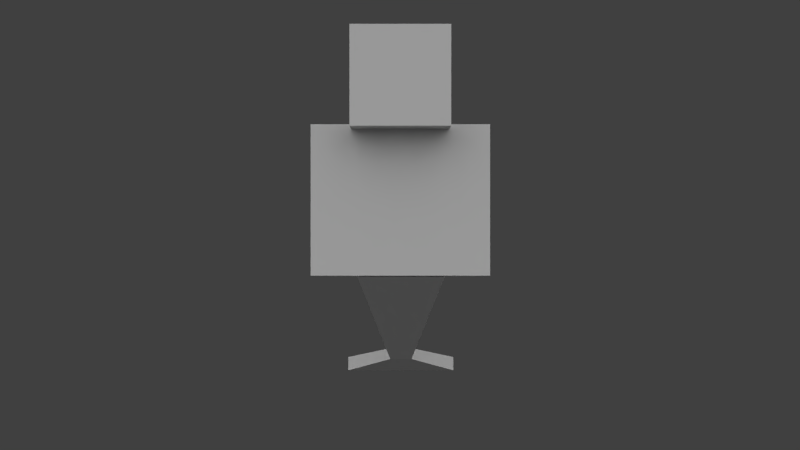# Source: brewing_siren.blend  (saved by Blender 2.79.0; exported with 4.5.12 LTS)
import bpy
from mathutils import Matrix  # noqa: F401  (used for matrix-valued properties, if any)

bpy.ops.wm.read_factory_settings(use_empty=True)
scene = bpy.context.scene
scene.name = 'Scene'

# ---- collections
col_collection_1 = bpy.data.collections.new('Collection 1'); scene.collection.children.link(col_collection_1)
col_collection_2 = bpy.data.collections.new('Collection 2'); scene.collection.children.link(col_collection_2)

# ---- materials (node trees are filled in below, after node groups)
mat_siren = bpy.data.materials.new('Siren')
mat_siren.alpha_threshold = 0.0
mat_siren.use_transparent_shadow = False
mat_siren.roughness = 0.5
mat_siren.specular_intensity = 0.0
mat_siren.line_color = (0.0, 0.0, 0.0, 1.0)

# ---- material node trees

# ---- world
world_world = bpy.data.worlds.new('World'); scene.world = world_world
world_world.color = (0.05088, 0.05088, 0.05088)
world_world.use_sun_shadow = False
world_world.sun_shadow_jitter_overblur = 0.0
world_world.cycles.sampling_method = 'NONE'
world_world.cycles.sample_map_resolution = 256

# ---- cameras
cam_camera = bpy.data.cameras.new('Camera')
cam_camera.clip_end = 100.0
cam_camera.lens = 35.0
cam_camera.sensor_width = 32.0
cam_camera.sensor_height = 18.0
cam_camera.ortho_scale = 7.314
cam_camera.dof.focus_distance = 0.0
cam_camera.dof.aperture_fstop = 128.0

# ---- lights
light_sun_005 = bpy.data.lights.new('Sun.005', 'SUN')
light_sun_005.transmission_factor = 0.0
light_sun_005.angle = 1.571
light_sun_005.energy = 1.0
light_sun_005.shadow_buffer_clip_start = 0.5
light_sun_005.shadow_soft_size = 1.0
light_sun_005.shadow_cascade_max_distance = 1000.0
light_sun_005.cycles.use_multiple_importance_sampling = False
light_sun_004 = bpy.data.lights.new('Sun.004', 'SUN')
light_sun_004.transmission_factor = 0.0
light_sun_004.angle = 1.571
light_sun_004.energy = 1.0
light_sun_004.shadow_buffer_clip_start = 0.5
light_sun_004.shadow_soft_size = 1.0
light_sun_004.shadow_cascade_max_distance = 1000.0
light_sun_004.cycles.use_multiple_importance_sampling = False
light_sun_003 = bpy.data.lights.new('Sun.003', 'SUN')
light_sun_003.transmission_factor = 0.0
light_sun_003.angle = 1.571
light_sun_003.energy = 1.0
light_sun_003.shadow_buffer_clip_start = 0.5
light_sun_003.shadow_soft_size = 1.0
light_sun_003.shadow_cascade_max_distance = 1000.0
light_sun_003.cycles.use_multiple_importance_sampling = False
light_sun_001 = bpy.data.lights.new('Sun.001', 'SUN')
light_sun_001.transmission_factor = 0.0
light_sun_001.angle = 1.571
light_sun_001.energy = 1.0
light_sun_001.shadow_buffer_clip_start = 0.5
light_sun_001.shadow_soft_size = 1.0
light_sun_001.shadow_cascade_max_distance = 1000.0
light_sun_001.cycles.use_multiple_importance_sampling = False

# ---- meshes
me_cube = bpy.data.meshes.new('Cube')
me_cube.from_pydata([(-2.0, -1.0, 6.75), (-2.0, 1.0, 6.75), (-2.0, -1.0, 13.5), (-2.0, 1.0, 13.5), (-4.0, 1.0, 13.5), (-4.0, -1.0, 13.5), (-2.0, -1.0, 13.5), (-2.0, 1.0, 13.5), (-4.0, 1.0, 6.75), (-4.0, -1.0, 6.75), (-2.0, -1.0, 6.75), (-2.0, 1.0, 6.75), (-0.6054, -7.334, 2.348), (-0.6054, -7.334, 1.762), (-1.973, -0.9862, 6.704), (-1.973, 0.9862, 6.704), (-2.0, -2.0, 13.5), (-2.0, 2.0, 13.5), (-2.0, -2.0, 17.5), (-2.0, 2.0, 17.5), (2.0, 1.0, 6.75), (2.0, -1.0, 6.75), (2.0, 1.0, 13.5), (2.0, -1.0, 13.5), (2.0, 1.0, 6.75), (2.0, -1.0, 6.75), (4.0, -1.0, 6.75), (4.0, 1.0, 6.75), (2.0, 1.0, 13.5), (2.0, -1.0, 13.5), (4.0, -1.0, 13.5), (4.0, 1.0, 13.5), (0.5499, -7.334, 1.762), (0.5499, -7.334, 2.348), (1.917, -0.9862, 6.704), (1.917, 0.9862, 6.704), (2.0, 2.0, 13.5), (2.0, -2.0, 13.5), (2.0, 2.0, 17.5), (2.0, -2.0, 17.5), (-2.2, -2.2, 13.3), (-2.2, 2.2, 13.3), (-2.2, -2.2, 17.7), (-2.2, 2.2, 17.7), (2.2, 2.2, 13.3), (2.2, -2.2, 13.3), (2.2, 2.2, 17.7), (2.2, -2.2, 17.7), (-0.6054, -7.334, 2.348), (0.5499, -7.334, 2.348), (0.5499, -7.334, 1.762), (-0.6054, -7.334, 1.762), (2.922, -9.176, 0.8437), (-2.978, -9.176, 0.8437), (-0.6054, -7.334, 2.348), (0.5499, -7.334, 2.348), (-2.978, -9.176, 1.589), (2.922, -9.176, 1.589)], [], [(23, 2, 0, 21), (2, 3, 1, 0), (3, 22, 20, 1), (20, 21, 0, 1), (3, 2, 23, 22), (6, 5, 9, 10), (7, 6, 10, 11), (14, 15, 13, 12), (39, 18, 16, 37), (18, 19, 17, 16), (19, 38, 36, 17), (36, 37, 16, 17), (19, 18, 39, 38), (34, 14, 12, 33), (15, 35, 32, 13), (24, 27, 26, 25), (31, 28, 29, 30), (35, 34, 33, 32), (23, 21, 20, 22), (39, 37, 36, 38), (15, 14, 34, 35), (4, 7, 11, 8), (5, 4, 8, 9), (30, 26, 27, 31), (4, 5, 6, 7), (31, 27, 24, 28), (28, 24, 25, 29), (11, 10, 9, 8), (29, 25, 26, 30), (47, 42, 40, 45), (42, 43, 41, 40), (43, 46, 44, 41), (44, 45, 40, 41), (43, 42, 47, 46), (47, 45, 44, 46), (33, 12, 13, 32), (51, 53, 56, 54), (52, 50, 55, 57), (49, 48, 56, 57), (56, 53, 52, 57), (52, 53, 51, 50), (48, 49, 50, 51)])
_uv = me_cube.uv_layers.new(name='UVMap')
_uv.uv.foreach_set('vector', [0.0625, 0.5556, 0.125, 0.5556, 0.125, 0.3333, 0.0625, 0.3333, 0.1562, 0.5556, 0.1875, 0.5556, 0.1875, 0.3333, 0.1562, 0.3333, 0.0, 0.5556, 0.0625, 0.5556, 0.0625, 0.3333, 0.0, 0.3333, 0.375, 0.3889, 0.4141, 0.3889, 0.4141, 0.5556, 0.375, 0.5556, 0.3281, 0.625, 0.375, 0.625, 0.375, 0.7778, 0.3281, 0.7778, 0.09375, 0.3333, 0.0625, 0.3333, 0.0625, 0.125, 0.09375, 0.125, 0.08594, 0.3333, 0.125, 0.3333, 0.125, 0.1111, 0.08594, 0.1111, 0.5391, 0.6389, 0.5625, 0.5694, 0.5625, 0.9583, 0.5547, 0.9444, 0.6328, 0.1806, 0.7188, 0.1806, 0.7188, 0.3472, 0.6328, 0.3472, 0.6328, 0.8333, 0.6328, 0.6667, 0.7188, 0.6667, 0.7188, 0.8333, 0.7344, 0.1944, 0.8281, 0.1944, 0.8281, 0.3472, 0.7344, 0.3472, 0.6328, 0.3472, 0.7188, 0.3472, 0.7188, 0.5, 0.6328, 0.5, 0.6328, 0.5, 0.7188, 0.5, 0.7188, 0.6528, 0.6328, 0.6528, 0.4453, 0.6389, 0.5312, 0.6389, 0.5, 0.9028, 0.4766, 0.9028, 0.4688, 1.0, 0.3828, 1.0, 0.4141, 0.6389, 0.4375, 0.6389, 0.0625, 0.1111, 0.0625, 0.05556, 0.09375, 0.05556, 0.09375, 0.1111, 0.09375, 0.1111, 0.09375, 0.05556, 0.125, 0.05556, 0.125, 0.1111, 0.6016, 0.9722, 0.5781, 0.9028, 0.5938, 0.5972, 0.6016, 0.5833, 0.125, 0.5556, 0.125, 0.3333, 0.1562, 0.3333, 0.1562, 0.5556, 0.6328, 0.8333, 0.7188, 0.8333, 0.7188, 0.9861, 0.6328, 0.9861, 0.5312, 0.5417, 0.5312, 0.625, 0.4375, 0.625, 0.4375, 0.5417, 0.03125, 0.3333, 0.0, 0.3333, 0.0, 0.125, 0.03125, 0.125, 0.03906, 0.3333, 0.07031, 0.3333, 0.07031, 0.125, 0.03906, 0.125, 0.1562, 0.3333, 0.1562, 0.1111, 0.1875, 0.1111, 0.1875, 0.3333, 0.0625, 0.1111, 0.03125, 0.1111, 0.03125, 0.05556, 0.0625, 0.05556, 0.125, 0.1111, 0.125, 0.3333, 0.1562, 0.3333, 0.1562, 0.1111, 0.2188, 0.3333, 0.2188, 0.1111, 0.25, 0.1111, 0.25, 0.3333, 0.03125, 0.1111, 0.0, 0.1111, 0.0, 0.05556, 0.03125, 0.05556, 0.2188, 0.1111, 0.2188, 0.3333, 0.1875, 0.3333, 0.1875, 0.1111, 0.125, 0.5556, 0.25, 0.5556, 0.25, 0.7778, 0.125, 0.7778, 0.0, 0.7778, 0.0, 0.5556, 0.125, 0.5556, 0.125, 0.7778, 0.125, 1.0, 0.0, 1.0, 0.0, 0.7778, 0.125, 0.7778, 0.25, 0.5556, 0.375, 0.5556, 0.375, 0.7778, 0.25, 0.7778, 0.375, 1.0, 0.25, 1.0, 0.25, 0.7778, 0.375, 0.7778, 0.125, 0.7778, 0.25, 0.7778, 0.25, 1.0, 0.125, 1.0, 0.4922, 0.3889, 0.4922, 0.4306, 0.4766, 0.4306, 0.4766, 0.3889, 0.5312, 0.2639, 0.5469, 0.1667, 0.5547, 0.1806, 0.5469, 0.2778, 0.5781, 0.1667, 0.5781, 0.2639, 0.5703, 0.2778, 0.5625, 0.1806, 0.4531, 0.2639, 0.4531, 0.2083, 0.4922, 0.1111, 0.4922, 0.3472, 0.4922, 0.1111, 0.5078, 0.1111, 0.5078, 0.3472, 0.4922, 0.3472, 0.4531, 0.1111, 0.4531, 0.3472, 0.4062, 0.2639, 0.4062, 0.2083, 0.4766, 0.4861, 0.4766, 0.4306, 0.4922, 0.4306, 0.4922, 0.4861])
me_cube.materials.append(mat_siren)
me_cube.use_remesh_preserve_volume = False
me_cube.use_remesh_preserve_attributes = False
me_cube.use_mirror_vertex_groups = False
me_cube.use_paint_bone_selection = False
me_cube.use_paint_mask = True
me_cube.update()
arm_armature = bpy.data.armatures.new('Armature')  # bones are not reproduced

# ---- objects
ob_player = bpy.data.objects.new('Player', me_cube)
ob_sun_003 = bpy.data.objects.new('Sun.003', light_sun_005)
ob_sun_002 = bpy.data.objects.new('Sun.002', light_sun_004)
ob_sun_000 = bpy.data.objects.new('Sun.000', light_sun_003)
ob_sun_001 = bpy.data.objects.new('Sun.001', light_sun_001)
ob_camera = bpy.data.objects.new('Camera', cam_camera)
ob_armature = bpy.data.objects.new('Armature', arm_armature)

# ---- transforms, parenting, visibility, modifiers, constraints
ob_player.parent = ob_armature
ob_player.matrix_parent_inverse = Matrix(((1.0, 0.0, 0.0, 0.0), (0.0, 1.0, 0.0, 0.0), (0.0, 0.0, 1.0, 10.0), (0.0, 0.0, 0.0, 1.0)))
ob_player.location = (0.0, 0.0, -10.0)
ob_player.rotation_mode = 'QUATERNION'
ob_player.rotation_quaternion = (1.0, 0.0, 0.0, 0.0)
ob_player.lock_rotations_4d = False
ob_player.empty_display_type = 'ARROWS'
ob_player.lineart.crease_threshold = 0.0
_vg = ob_player.vertex_groups.new(name='Body')
_vg.add([0, 1, 2, 3, 20, 21, 22, 23], 1.0, 'REPLACE')
_vg = ob_player.vertex_groups.new(name='Head')
_vg.add([16, 17, 18, 19, 36, 37, 38, 39, 40, 41, 42, 43, 44, 45, 46, 47], 1.0, 'REPLACE')
_vg = ob_player.vertex_groups.new(name='Arm_Left')
_vg.add([4, 5, 6, 7, 8, 9, 10, 11], 1.0, 'REPLACE')
_vg = ob_player.vertex_groups.new(name='Arm_Right')
_vg.add([24, 25, 26, 27, 28, 29, 30, 31], 1.0, 'REPLACE')
_vg = ob_player.vertex_groups.new(name='Tail')
_vg.add([12, 13, 14, 15, 32, 33, 34, 35], 1.0, 'REPLACE')
_vg = ob_player.vertex_groups.new(name='Fin')
_vg.add([48, 49, 50, 51, 52, 53, 54, 55, 56, 57], 1.0, 'REPLACE')
_m = ob_player.modifiers.new('Armature', 'ARMATURE')
_m.object = ob_armature
_m.use_bone_envelopes = True
ob_sun_003.location = (-10.0, 9.537e-07, 10.0)
ob_sun_003.rotation_euler = (-0.7854, -0.0, 1.571)
ob_sun_003.lineart.crease_threshold = 0.0
ob_sun_002.location = (10.0, -9.537e-07, 10.0)
ob_sun_002.rotation_euler = (-0.7854, -0.0, 4.712)
ob_sun_002.lineart.crease_threshold = 0.0
ob_sun_000.location = (0.0, -10.0, 10.0)
ob_sun_000.rotation_euler = (-0.7854, -0.0, 3.142)
ob_sun_000.lineart.crease_threshold = 0.0
ob_sun_001.location = (0.0, 10.0, 10.0)
ob_sun_001.rotation_euler = (-0.7854, -0.0, 0.0)
ob_sun_001.lineart.crease_threshold = 0.0
ob_camera.location = (0.0, 40.0, -1.0)
ob_camera.rotation_euler = (1.571, 1.51e-07, 3.142)
ob_camera.lock_rotations_4d = False
ob_camera.empty_display_type = 'ARROWS'
ob_camera.color = (0.0, 0.0, 0.0, 0.0)
ob_camera.display_type = 'WIRE'
ob_camera.lineart.crease_threshold = 0.0
ob_armature.location = (0.0, 0.0, -10.0)
ob_armature.show_in_front = True
ob_armature.lineart.crease_threshold = 0.0

# ---- collection membership
col_collection_1.objects.link(ob_player)
col_collection_1.objects.link(ob_sun_003)
col_collection_1.objects.link(ob_sun_002)
col_collection_1.objects.link(ob_sun_000)
col_collection_1.objects.link(ob_sun_001)
col_collection_1.objects.link(ob_camera)
col_collection_2.objects.link(ob_armature)

# ---- scene / render settings (as saved in the file)
scene.camera = ob_camera
scene.frame_start = 0; scene.frame_end = 252; scene.frame_set(232)
scene.render.engine = 'BLENDER_EEVEE_NEXT'
scene.render.image_settings.color_mode = 'RGB'
scene.render.image_settings.compression = 90
scene.render.resolution_percentage = 50
scene.render.fps = 30
scene.render.dither_intensity = 0.0
scene.render.bake_margin = 2
scene.render.bake_bias = 0.0
scene.cycles.use_denoising = False
scene.cycles.samples = 10
scene.cycles.sampling_pattern = 'TABULATED_SOBOL'
scene.cycles.light_sampling_threshold = 0.0
scene.cycles.use_adaptive_sampling = False
scene.cycles.use_light_tree = False
scene.cycles.blur_glossy = 0.0
scene.cycles.volume_bounces = 1
scene.cycles.pixel_filter_type = 'GAUSSIAN'
scene.cycles.sample_clamp_indirect = 0.0
scene.view_settings.view_transform = 'Standard'
bpy.context.view_layer.update()
